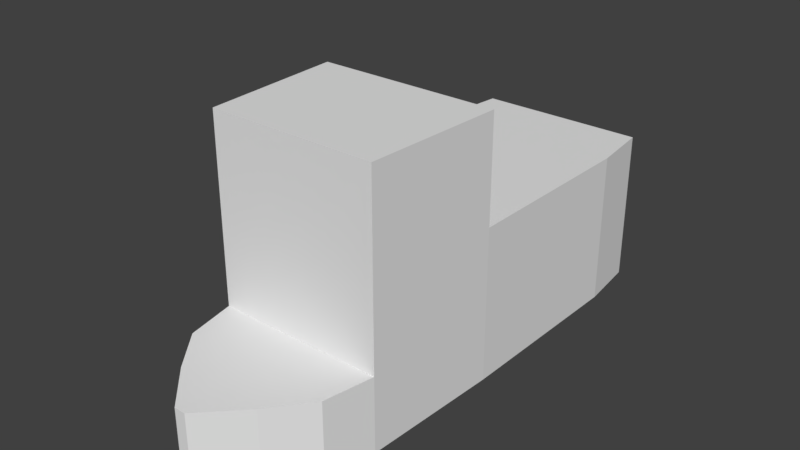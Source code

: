 # Source: lancha.blend  (saved by Blender 2.79.0; exported with 4.5.12 LTS)
import bpy
from mathutils import Matrix  # noqa: F401  (used for matrix-valued properties, if any)

bpy.ops.wm.read_factory_settings(use_empty=True)
scene = bpy.context.scene
scene.name = 'Scene'

# ---- collections
col_collection_1 = bpy.data.collections.new('Collection 1'); scene.collection.children.link(col_collection_1)

# ---- world
world_world = bpy.data.worlds.new('World'); scene.world = world_world
world_world.color = (0.05088, 0.05088, 0.05088)
world_world.use_sun_shadow = False
world_world.sun_shadow_jitter_overblur = 0.0
world_world.cycles.sampling_method = 'MANUAL'

# ---- meshes
me_plane = bpy.data.meshes.new('Plane')
me_plane.from_pydata([(0.0, -1.0, 0.0), (0.065, -1.0, 0.0), (0.0, -0.1057, 0.0), (0.8659, -0.1057, 0.0), (0.0, 0.4708, 0.0), (0.9758, 0.4708, 0.0), (0.0, 0.4708, 2.145), (1.053, 2.105, 0.0), (0.0, -0.5529, 0.0), (0.5059, -0.5529, 0.0), (0.9758, 0.4708, 2.145), (1.073, 4.313, 0.0), (0.0, 5.021, 0.0), (0.9924, 5.021, 0.0), (0.0, -1.0, -0.8723), (0.065, -1.0, -0.8723), (0.8659, -0.1057, -0.8723), (0.9758, 0.4708, -0.8723), (1.053, 2.105, -0.8723), (0.5059, -0.5529, -0.8723), (1.073, 4.313, -0.8723), (0.0, 5.021, -0.8723), (0.9924, 5.021, -0.8723), (0.0, -0.1057, -0.8723), (0.0, 0.4708, -0.8723), (0.0, 2.105, -0.8723), (0.0, -0.5529, -0.8723), (0.0, 4.313, -0.8723), (0.9758, 0.4708, 0.9151), (0.0, 0.4708, 0.9151), (1.053, 2.105, 0.9151), (0.0, 2.105, 0.9151), (1.073, 4.313, 0.9151), (0.0, 4.313, 0.9151), (0.9924, 5.021, 0.9151), (0.0, 5.021, 0.9151), (1.053, 2.105, 2.145), (0.0, 2.105, 2.145)], [], [(8, 9, 3, 2), (2, 3, 5, 4), (7, 11, 32, 30), (0, 1, 9, 8), (13, 12, 35, 34), (4, 5, 28, 29), (3, 9, 19, 16), (9, 1, 15, 19), (12, 13, 22, 21), (5, 3, 16, 17), (11, 7, 18, 20), (1, 0, 14, 15), (7, 5, 17, 18), (13, 11, 20, 22), (20, 18, 25, 27), (18, 17, 24, 25), (16, 19, 26, 23), (17, 16, 23, 24), (22, 20, 27, 21), (14, 26, 19, 15), (30, 31, 37, 36), (31, 30, 32, 33), (33, 32, 34, 35), (5, 7, 30, 28), (11, 13, 34, 32), (6, 10, 36, 37), (28, 30, 36, 10), (29, 28, 10, 6)])
me_plane.use_remesh_preserve_volume = False
me_plane.use_remesh_preserve_attributes = False
me_plane.use_mirror_vertex_groups = False
me_plane.update()

# ---- objects
ob_plane = bpy.data.objects.new('Plane', me_plane)

# ---- transforms, parenting, visibility, modifiers, constraints
ob_plane.location = (0.0, 0.0, 0.0)
ob_plane.lineart.crease_threshold = 0.0
_m = ob_plane.modifiers.new('Mirror', 'MIRROR')
_m.use_clip = True

# ---- collection membership
col_collection_1.objects.link(ob_plane)

# ---- scene / render settings (as saved in the file)
scene.frame_start = 1; scene.frame_end = 250; scene.frame_set(1)
scene.render.engine = 'CYCLES'
scene.render.resolution_percentage = 50
scene.render.dither_intensity = 0.0
scene.render.use_border = True
scene.cycles.use_denoising = False
scene.cycles.samples = 128
scene.cycles.sampling_pattern = 'TABULATED_SOBOL'
scene.cycles.use_adaptive_sampling = False
scene.cycles.use_light_tree = False
scene.cycles.blur_glossy = 0.0
scene.cycles.sample_clamp_indirect = 0.0
scene.view_settings.view_transform = 'Standard'
bpy.context.view_layer.update()

# ---- added for rendering (the .blend has no active camera and no usable light): camera, sun
cam_auto = bpy.data.cameras.new('AutoCamera')
cam_auto.lens = 50.0
cam_auto.sensor_width = 36.0
cam_auto.clip_end = 1000.0
ob_auto_camera = bpy.data.objects.new('AutoCamera', cam_auto)
scene.collection.objects.link(ob_auto_camera)
ob_auto_camera.location = (6.53977, -5.83738, 5.86817)
ob_auto_camera.rotation_euler = (1.09748, -7.21219e-08, 0.694738)
scene.camera = ob_auto_camera
light_auto_sun = bpy.data.lights.new('AutoSun', 'SUN')
light_auto_sun.energy = 3.0
light_auto_sun.angle = 0.0523599
ob_auto_sun = bpy.data.objects.new('AutoSun', light_auto_sun)
scene.collection.objects.link(ob_auto_sun)
ob_auto_sun.rotation_euler = (0.872665, 0.174533, 0.523599)
bpy.context.view_layer.update()
